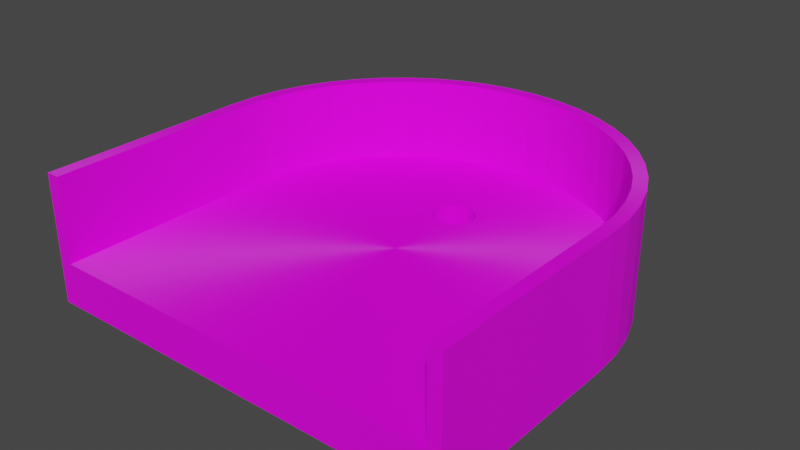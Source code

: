 # Source: Simple_Hole.blend  (saved by Blender 3.4.6; exported with 4.5.12 LTS)
import bpy
from mathutils import Matrix  # noqa: F401  (used for matrix-valued properties, if any)

bpy.ops.wm.read_factory_settings(use_empty=True)
scene = bpy.context.scene
scene.name = 'Scene'

# ---- collections
col_collection = bpy.data.collections.new('Collection'); scene.collection.children.link(col_collection)

# ---- images (referenced by path relative to the original .blend; pixels are not part of the script)
import os
ASSET_DIR = os.environ.get("B2B_ASSET_DIR", "")  # directory of the original .blend (textures are referenced by path, not embedded)
HERE = os.path.dirname(os.path.abspath(__file__))  # packed textures are extracted next to this script under _unpacked/

def load_image(name, relpath, width, height, colorspace="sRGB"):
    """Load a texture the original file referenced (path relative to the .blend, or extracted next to this script)."""
    p = next((c for c in (os.path.join(HERE, relpath), os.path.join(ASSET_DIR, relpath)) if relpath and os.path.exists(c)), "")
    if p:
        img = bpy.data.images.load(p, check_existing=True)
        img.name = name
    else:  # same state as the original file: an image datablock whose file is absent (Cycles renders it pink)
        img = bpy.data.images.new(name, width, height)
        img.source = "FILE"
        img.filepath = "//" + (relpath or name)
    img.colorspace_settings.name = colorspace
    return img
img_colores_png = load_image('Colores.png', 'Colores.png', 1024, 1024, 'sRGB')

# ---- materials (node trees are filled in below, after node groups)
mat_material_001 = bpy.data.materials.new('Material.001')
mat_material_001.use_transparent_shadow = False

# ---- material node trees
mat_material_001.use_nodes = True; mat_material_001.node_tree.nodes.clear()
_N = mat_material_001.node_tree.nodes; _L = mat_material_001.node_tree.links
n0 = _N.new('ShaderNodeBsdfPrincipled'); n0.name = 'Principled BSDF'; n0.location = (10, 300)
n0.distribution = 'GGX'
n0.subsurface_method = 'RANDOM_WALK_SKIN'
n0.inputs[2].default_value = 1.0
n0.inputs[3].default_value = 1.45
n0.inputs[15].default_value = 1.0
n0.inputs[27].default_value = (0.0, 0.0, 0.0, 1.0)
n0.inputs[28].default_value = 1.0
n1 = _N.new('ShaderNodeOutputMaterial'); n1.name = 'Material Output'; n1.location = (300, 300)
n2 = _N.new('ShaderNodeTexImage'); n2.name = 'Image Texture'; n2.location = (-493, 152)
n2.image = img_colores_png
_L.new(n0.outputs[0], n1.inputs[0])
_L.new(n2.outputs[0], n0.inputs[0])
n1.is_active_output = True

# ---- world
world_world = bpy.data.worlds.new('World'); scene.world = world_world
world_world.use_nodes = True; world_world.node_tree.nodes.clear()
_N = world_world.node_tree.nodes; _L = world_world.node_tree.links
n0 = _N.new('ShaderNodeOutputWorld'); n0.name = 'World Output'; n0.location = (300, 300)
n1 = _N.new('ShaderNodeBackground'); n1.name = 'Background'; n1.location = (10, 300)
n1.inputs[0].default_value = (0.05088, 0.05088, 0.05088, 1.0)
_L.new(n1.outputs[0], n0.inputs[0])
n0.is_active_output = True
world_world.color = (0.05088, 0.05088, 0.05088)
world_world.use_sun_shadow = False
world_world.sun_shadow_jitter_overblur = 0.0

# ---- meshes
me_cube_005 = bpy.data.meshes.new('Cube.005')
me_cube_005.from_pydata([(0.0, 0.04212, 2.474e-06), (0.0, 0.04212, 0.1011), (0.5016, 0.04212, 2.474e-06), (0.5016, 0.04212, 0.1011), (0.4711, 0.04212, 2.474e-06), (0.4711, 0.04212, 0.1011), (0.4711, 0.04212, 0.3007), (0.5016, 0.04212, 0.3007), (0.0, 0.04212, 2.474e-06), (0.0, 0.04212, 0.1011), (0.4973, 0.1076, 2.474e-06), (0.4973, 0.1076, 0.1011), (0.467, 0.1036, 2.474e-06), (0.467, 0.1036, 0.1011), (0.467, 0.1036, 0.3007), (0.4973, 0.1076, 0.3007), (0.0, 0.04212, 2.474e-06), (0.0, 0.04212, 0.1011), (0.4845, 0.172, 2.474e-06), (0.4845, 0.172, 0.1011), (0.455, 0.1641, 2.474e-06), (0.455, 0.1641, 0.1011), (0.455, 0.1641, 0.3007), (0.4845, 0.172, 0.3007), (0.0, 0.04212, 2.474e-06), (0.0, 0.04212, 0.1011), (0.4634, 0.2342, 2.474e-06), (0.4634, 0.2342, 0.1011), (0.4352, 0.2225, 2.474e-06), (0.4352, 0.2225, 0.1011), (0.4352, 0.2225, 0.3007), (0.4634, 0.2342, 0.3007), (0.0, 0.04212, 2.474e-06), (0.0, 0.04212, 0.1011), (0.4343, 0.293, 2.474e-06), (0.4343, 0.293, 0.1011), (0.4079, 0.2778, 2.474e-06), (0.4079, 0.2778, 0.1011), (0.4079, 0.2778, 0.3007), (0.4343, 0.293, 0.3007), (0.3978, 0.3476, 2.474e-06), (0.3978, 0.3476, 0.1011), (0.3736, 0.329, 2.474e-06), (0.3736, 0.329, 0.1011), (0.3736, 0.329, 0.3007), (0.3978, 0.3476, 0.3007), (0.3545, 0.3969, 2.474e-06), (0.3545, 0.3969, 0.1011), (0.333, 0.3753, 2.474e-06), (0.333, 0.3753, 0.1011), (0.333, 0.3753, 0.3007), (0.3545, 0.3969, 0.3007), (0.3052, 0.4402, 2.474e-06), (0.3052, 0.4402, 0.1011), (0.2866, 0.416, 2.474e-06), (0.2866, 0.416, 0.1011), (0.2866, 0.416, 0.3007), (0.3052, 0.4402, 0.3007), (0.2506, 0.4767, 2.474e-06), (0.2506, 0.4767, 0.1011), (0.2353, 0.4502, 2.474e-06), (0.2353, 0.4502, 0.1011), (0.2353, 0.4502, 0.3007), (0.2506, 0.4767, 0.3007), (0.0, 0.04212, 2.474e-06), (0.0, 0.04212, 0.1011), (0.1917, 0.5057, 2.474e-06), (0.1917, 0.5057, 0.1011), (0.18, 0.4774, 2.474e-06), (0.18, 0.4774, 0.1011), (0.18, 0.4774, 0.3007), (0.1917, 0.5057, 0.3007), (0.0, 0.04212, 2.474e-06), (0.0, 0.04212, 0.1011), (0.1295, 0.5267, 2.474e-06), (0.1295, 0.5267, 0.1011), (0.1216, 0.4972, 2.474e-06), (0.1216, 0.4972, 0.1011), (0.1216, 0.4972, 0.3007), (0.1295, 0.5267, 0.3007), (0.0, 0.04212, 2.474e-06), (0.0, 0.04212, 0.1011), (0.06512, 0.5395, 2.474e-06), (0.06512, 0.5395, 0.1011), (0.06115, 0.5092, 2.474e-06), (0.06115, 0.5092, 0.1011), (0.06115, 0.5092, 0.3007), (0.06512, 0.5395, 0.3007), (0.0, 0.04212, 2.474e-06), (0.0, 0.04212, 0.1011), (0.0, 0.5437, 2.474e-06), (0.0, 0.5437, 0.1011), (0.0, 0.5132, 2.474e-06), (0.0, 0.5132, 0.1011), (0.0, 0.5132, 0.3007), (0.0, 0.5437, 0.3007), (0.01899, 0.2794, 0.1011), (0.009607, 0.2822, 0.1011), (0.03521, 0.2685, 0.1011), (0.02763, 0.1916, 0.1011), (0.01899, 0.187, 0.1011), (0.01899, 0.187, 2.474e-06), (0.04143, 0.261, 0.1011), (0.009607, 0.1841, 0.1011), (0.04889, 0.2234, 0.1011), (0.04914, 0.226, 0.1011), (0.03521, 0.1978, 0.1011), (0.04605, 0.2141, 0.1011), (0.04586, 0.2137, 0.1011), (0.04586, 0.2137, 2.474e-06), (0.04985, 0.2332, 0.1011), (0.04914, 0.226, 2.474e-06), (0.0, 0.1832, 0.1011), (0.0, 0.1832, 2.474e-06), (0.0, 0.2832, 0.1011), (0.04889, 0.2429, 0.1011), (0.02763, 0.2748, 0.1011), (0.04605, 0.2523, 0.1011), (0.04143, 0.2054, 0.1011), (0.0, 0.2832, 0.1011), (0.0, 0.2832, 2.474e-06), (-0.5016, 0.04212, 2.474e-06), (-0.5016, 0.04212, 0.1011), (-0.4711, 0.04212, 2.474e-06), (-0.4711, 0.04212, 0.1011), (-0.4711, 0.04212, 0.3007), (-0.5016, 0.04212, 0.3007), (-0.4973, 0.1076, 2.474e-06), (-0.4973, 0.1076, 0.1011), (-0.467, 0.1036, 2.474e-06), (-0.467, 0.1036, 0.1011), (-0.467, 0.1036, 0.3007), (-0.4973, 0.1076, 0.3007), (-0.4845, 0.172, 2.474e-06), (-0.4845, 0.172, 0.1011), (-0.455, 0.1641, 2.474e-06), (-0.455, 0.1641, 0.1011), (-0.455, 0.1641, 0.3007), (-0.4845, 0.172, 0.3007), (-0.4634, 0.2342, 2.474e-06), (-0.4634, 0.2342, 0.1011), (-0.4352, 0.2225, 2.474e-06), (-0.4352, 0.2225, 0.1011), (-0.4352, 0.2225, 0.3007), (-0.4634, 0.2342, 0.3007), (-0.4343, 0.293, 2.474e-06), (-0.4343, 0.293, 0.1011), (-0.4079, 0.2778, 2.474e-06), (-0.4079, 0.2778, 0.1011), (-0.4079, 0.2778, 0.3007), (-0.4343, 0.293, 0.3007), (-0.3978, 0.3476, 2.474e-06), (-0.3978, 0.3476, 0.1011), (-0.3736, 0.329, 2.474e-06), (-0.3736, 0.329, 0.1011), (-0.3736, 0.329, 0.3007), (-0.3978, 0.3476, 0.3007), (-0.3545, 0.3969, 2.474e-06), (-0.3545, 0.3969, 0.1011), (-0.333, 0.3753, 2.474e-06), (-0.333, 0.3753, 0.1011), (-0.333, 0.3753, 0.3007), (-0.3545, 0.3969, 0.3007), (-0.3052, 0.4402, 2.474e-06), (-0.3052, 0.4402, 0.1011), (-0.2866, 0.416, 2.474e-06), (-0.2866, 0.416, 0.1011), (-0.2866, 0.416, 0.3007), (-0.3052, 0.4402, 0.3007), (-0.2506, 0.4767, 2.474e-06), (-0.2506, 0.4767, 0.1011), (-0.2353, 0.4502, 2.474e-06), (-0.2353, 0.4502, 0.1011), (-0.2353, 0.4502, 0.3007), (-0.2506, 0.4767, 0.3007), (-0.1917, 0.5057, 2.474e-06), (-0.1917, 0.5057, 0.1011), (-0.18, 0.4774, 2.474e-06), (-0.18, 0.4774, 0.1011), (-0.18, 0.4774, 0.3007), (-0.1917, 0.5057, 0.3007), (-0.1295, 0.5267, 2.474e-06), (-0.1295, 0.5267, 0.1011), (-0.1216, 0.4972, 2.474e-06), (-0.1216, 0.4972, 0.1011), (-0.1216, 0.4972, 0.3007), (-0.1295, 0.5267, 0.3007), (-0.06512, 0.5395, 2.474e-06), (-0.06512, 0.5395, 0.1011), (-0.06115, 0.5092, 2.474e-06), (-0.06115, 0.5092, 0.1011), (-0.06115, 0.5092, 0.3007), (-0.06512, 0.5395, 0.3007), (0.04605, 0.2141, 2.474e-06), (0.04586, 0.2137, 2.474e-06), (0.04889, 0.2234, 2.474e-06), (0.04914, 0.226, 2.474e-06), (0.02763, 0.1916, 2.474e-06), (0.04143, 0.2054, 2.474e-06), (0.03521, 0.1978, 2.474e-06), (0.04143, 0.261, 2.474e-06), (0.03521, 0.2685, 2.474e-06), (0.04985, 0.2332, 2.474e-06), (0.04889, 0.2429, 2.474e-06), (0.04605, 0.2523, 2.474e-06), (0.03019, 0.2727, 2.474e-06), (0.009607, 0.1841, 2.474e-06), (0.0, 0.1832, 2.474e-06), (0.0, 0.2832, 2.474e-06), (0.009607, 0.2822, 2.474e-06), (0.02763, 0.2748, 2.474e-06), (0.01899, 0.2794, 2.474e-06), (0.04914, 0.226, 0.1011), (0.04586, 0.2137, 0.1011), (0.03019, 0.2727, 0.1011), (0.0, 0.2832, 0.1011), (0.0, 0.1832, 0.1011), (0.04605, 0.2141, 0.1011), (0.04889, 0.2234, 0.1011), (0.02768, 0.2747, 0.1011), (0.02763, 0.2748, 0.1011), (0.009607, 0.1841, 0.1011), (0.009607, 0.2822, 0.1011), (-0.04961, 0.2278, 2.474e-06), (-0.04556, 0.2126, 2.474e-06), (-0.04919, 0.2234, 2.474e-06), (-0.04634, 0.2141, 2.474e-06), (-0.04556, 0.2126, 0.1011), (-0.04961, 0.2278, 0.1011), (-0.04634, 0.2141, 0.1011), (-0.04919, 0.2234, 0.1011), (-0.04172, 0.2054, 2.474e-06), (-0.02793, 0.1916, 2.474e-06), (-0.01897, 0.1869, 2.474e-06), (-0.01928, 0.187, 2.474e-06), (-0.0355, 0.1978, 2.474e-06), (-0.05015, 0.2332, 2.474e-06), (-0.04919, 0.2429, 2.474e-06), (-0.04172, 0.261, 2.474e-06), (-0.0355, 0.2685, 2.474e-06), (-0.04634, 0.2523, 2.474e-06), (-0.03021, 0.2729, 2.474e-06), (-0.01897, 0.1869, 0.1011), (-0.01928, 0.187, 0.1011), (-0.02793, 0.1916, 0.1011), (-0.04172, 0.2054, 0.1011), (-0.0355, 0.1978, 0.1011), (-0.000148, 0.1832, 2.474e-06), (-0.009902, 0.1841, 2.474e-06), (-0.02793, 0.2748, 2.474e-06), (-0.01928, 0.2794, 2.474e-06), (-0.009902, 0.2822, 2.474e-06), (-0.000148, 0.2832, 2.474e-06), (-0.009902, 0.1841, 0.1011), (-0.000148, 0.1832, 0.1011), (-5.341e-05, 0.1832, 0.1011), (-0.03021, 0.2729, 0.1011), (-0.05015, 0.2332, 0.1011), (-0.04919, 0.2429, 0.1011), (-0.0355, 0.2685, 0.1011), (-0.04634, 0.2523, 0.1011), (-0.04172, 0.261, 0.1011), (-7.372e-05, 0.2832, 0.1011), (-0.02793, 0.2748, 0.1011), (-0.01928, 0.2794, 0.1011), (-0.000148, 0.2832, 0.1011), (-0.009902, 0.2822, 0.1011), (0.0, -0.4579, 2.474e-06), (0.0, -0.4579, 0.1011), (0.0, -0.4579, 2.474e-06), (0.4711, -0.4579, 2.474e-06), (0.0, -0.4579, 2.474e-06), (0.0, -0.4579, 0.1011), (0.0, -0.4579, 2.474e-06), (0.0, -0.4579, 0.1011), (0.0, -0.4579, 2.474e-06), (0.0, -0.4579, 0.1011), (0.0, -0.4579, 2.474e-06), (0.0, -0.4579, 0.1011), (0.0, -0.4579, 2.474e-06), (0.0, -0.4579, 0.1011), (0.0, -0.4579, 2.474e-06), (0.0, -0.4579, 0.1011), (0.0, -0.4579, 2.474e-06), (0.0, -0.4579, 0.1011), (0.0, -0.4579, 2.474e-06), (0.0, -0.4579, 0.1011), (0.4711, -0.4579, 2.474e-06), (-0.4711, -0.4579, 2.474e-06), (-0.4711, -0.4579, 0.1011), (-0.4711, -0.4579, 0.3007), (0.0, -0.4579, 0.1011), (0.4711, -0.4579, 0.1011), (0.4711, -0.4579, 0.1011), (0.4711, -0.4579, 0.3007), (-0.5016, -0.4579, 2.474e-06), (-0.5016, -0.4579, 0.1011), (-0.5016, -0.4579, 2.474e-06), (-0.4711, -0.4579, 0.1011), (-0.4711, -0.4579, 0.3007), (-0.5016, -0.4579, 0.3007), (0.5016, -0.4579, 0.3007), (0.5016, -0.4579, 0.3007), (-0.5016, -0.4579, 0.1011), (-0.4711, -0.4579, 2.474e-06), (-0.5016, -0.4579, 0.3007), (0.4711, -0.4579, 0.3007), (0.5016, -0.4579, 2.474e-06), (0.5016, -0.4579, 0.1011), (0.5016, -0.4579, 2.474e-06), (0.5016, -0.4579, 0.1011)], [], [(7, 3, 11, 15), (2, 4, 12, 10), (5, 3, 11, 13), (11, 10, 18, 19), (13, 14, 22, 21), (13, 11, 19, 21), (3, 5, 13, 11), (3, 2, 10, 11), (64, 0, 269, 279), (0, 8, 12), (4, 0, 12), (6, 7, 15, 14), (5, 6, 14, 13), (73, 81, 284, 282), (23, 19, 27, 31), (19, 18, 26, 27), (15, 11, 19, 23), (88, 80, 283, 285), (11, 13, 21, 19), (10, 12, 20, 18), (8, 16, 20), (12, 8, 20), (14, 15, 23, 22), (9, 13, 17), (123, 0, 269, 304), (31, 27, 35, 39), (27, 26, 34, 35), (19, 21, 29, 27), (18, 20, 28, 26), (16, 24, 28), (28, 20, 16), (22, 23, 31, 30), (17, 21, 25), (21, 19, 27, 29), (21, 22, 30, 29), (35, 37, 43, 41), (121, 123, 304, 297), (39, 35, 41, 45), (27, 29, 37, 35), (26, 28, 36, 34), (36, 28, 24), (24, 32, 36), (30, 31, 39, 38), (25, 29, 33), (29, 27, 35, 37), (29, 30, 38, 37), (42, 24, 16, 48), (40, 42, 48, 46), (41, 43, 49, 47), (34, 36, 42, 40), (36, 32, 24, 42), (38, 39, 45, 44), (37, 35, 41, 43), (37, 38, 44, 43), (35, 34, 40, 41), (50, 51, 57, 56), (48, 16, 8, 54), (46, 48, 54, 52), (44, 45, 51, 50), (43, 41, 47, 49), (43, 44, 50, 49), (41, 40, 46, 47), (45, 41, 47, 51), (7, 6, 294, 301), (56, 57, 63, 62), (54, 8, 0, 60), (49, 47, 53, 55), (49, 50, 56, 55), (47, 46, 52, 53), (51, 47, 53, 57), (0, 4, 287, 269), (47, 49, 55, 53), (61, 62, 70, 69), (61, 59, 67, 69), (55, 53, 59, 61), (55, 56, 62, 61), (53, 52, 58, 59), (57, 53, 59, 63), (65, 73, 282, 280), (53, 55, 61, 59), (52, 54, 60, 58), (67, 66, 74, 75), (69, 70, 78, 77), (69, 67, 75, 77), (59, 58, 66, 67), (63, 59, 67, 71), (122, 121, 297, 303), (59, 61, 69, 67), (58, 60, 68, 66), (60, 0, 64, 68), (62, 63, 71, 70), (79, 75, 83, 87), (75, 74, 82, 83), (77, 78, 86, 85), (71, 67, 75, 79), (126, 122, 303, 300), (67, 69, 77, 75), (66, 68, 76, 74), (111, 76, 68, 64, 72, 109, 194, 193, 195, 196), (70, 71, 79, 78), (80, 72, 281, 283), (87, 83, 91, 95), (83, 82, 90, 91), (3, 7, 301, 310), (75, 77, 85, 83), (74, 76, 84, 82), (76, 111, 196, 202, 203, 204, 200, 201, 205, 84), (194, 109, 72, 80, 101, 197, 199, 198), (78, 79, 87, 86), (77, 75, 83, 85), (92, 93, 91, 90), (88, 89, 112, 113), (91, 93, 94, 95), (83, 85, 93, 91), (82, 84, 92, 90), (208, 120, 92, 84, 205, 210, 211, 209), (88, 113, 207, 206, 101, 80), (86, 87, 95, 94), (85, 83, 91, 93), (85, 86, 94, 93), (105, 110, 212), (118, 108, 213), (113, 112, 216, 207), (119, 120, 208, 215), (120, 119, 93, 92), (213, 108, 107, 104, 105, 212, 218, 217), (219, 116, 96, 220), (96, 97, 114, 119, 215, 222), (216, 112, 103, 100, 221), (126, 132, 128, 122), (125, 126, 300, 299), (1, 65, 280, 291), (4, 2, 309, 287), (72, 64, 279, 281), (121, 127, 129, 123), (2, 3, 310, 309), (124, 125, 299, 298), (6, 5, 293, 294), (81, 89, 286, 284), (124, 130, 128, 122), (128, 134, 133, 127), (130, 136, 137, 131), (130, 136, 134, 128), (122, 128, 130, 124), (122, 128, 127, 121), (89, 88, 285, 286), (123, 129, 0), (129, 8, 0), (125, 131, 132, 126), (124, 130, 131, 125), (138, 144, 140, 134), (134, 140, 139, 133), (132, 138, 134, 128), (128, 134, 136, 130), (127, 133, 135, 129), (129, 135, 8), (135, 16, 8), (131, 137, 138, 132), (9, 17, 130), (144, 150, 146, 140), (140, 146, 145, 139), (134, 140, 142, 136), (133, 139, 141, 135), (141, 16, 135), (141, 24, 16), (137, 143, 144, 138), (17, 25, 136), (136, 142, 140, 134), (136, 142, 143, 137), (146, 152, 154, 148), (150, 156, 152, 146), (140, 146, 148, 142), (139, 145, 147, 141), (147, 24, 141), (147, 32, 24), (143, 149, 150, 144), (142, 25, 33), (142, 148, 146, 140), (142, 148, 149, 143), (153, 159, 16, 24), (151, 157, 159, 153), (152, 158, 160, 154), (145, 151, 153, 147), (147, 153, 24, 32), (149, 155, 156, 150), (148, 154, 152, 146), (148, 154, 155, 149), (146, 152, 151, 145), (161, 167, 168, 162), (159, 165, 8, 16), (157, 163, 165, 159), (155, 161, 162, 156), (154, 160, 158, 152), (154, 160, 161, 155), (152, 158, 157, 151), (156, 162, 158, 152), (167, 173, 174, 168), (165, 171, 0, 8), (160, 166, 164, 158), (160, 166, 167, 161), (158, 164, 163, 157), (162, 168, 164, 158), (158, 164, 166, 160), (172, 178, 179, 173), (172, 178, 176, 170), (166, 172, 170, 164), (166, 172, 173, 167), (164, 170, 169, 163), (168, 174, 170, 164), (164, 170, 172, 166), (163, 169, 171, 165), (176, 182, 181, 175), (178, 184, 185, 179), (178, 184, 182, 176), (170, 176, 175, 169), (174, 180, 176, 170), (170, 176, 178, 172), (169, 175, 177, 171), (171, 177, 64, 0), (173, 179, 180, 174), (186, 192, 188, 182), (182, 188, 187, 181), (184, 190, 191, 185), (180, 186, 182, 176), (176, 182, 184, 178), (175, 181, 183, 177), (224, 72, 64, 177, 183, 223, 225, 226), (179, 185, 186, 180), (192, 95, 91, 188), (188, 91, 90, 187), (182, 188, 190, 184), (181, 187, 189, 183), (236, 223, 183, 189, 241, 239, 238, 240, 237), (80, 72, 224, 231, 235, 232, 234, 233), (185, 191, 192, 186), (184, 190, 188, 182), (188, 91, 93, 190), (187, 90, 92, 189), (189, 92, 120, 208, 252, 251, 250, 249, 241), (113, 88, 80, 233, 248, 247, 207), (191, 94, 95, 192), (190, 93, 91, 188), (190, 93, 94, 191), (215, 119, 114, 262), (255, 112, 216), (215, 208, 209, 222), (208, 215, 262, 265, 252), (222, 209, 211, 96), (210, 220, 96, 211), (220, 210, 205, 201, 98, 214, 219), (98, 201, 200, 102), (102, 200, 204, 117), (117, 204, 203, 115), (115, 203, 202, 110), (110, 202, 196, 195, 218, 212), (195, 193, 217, 218), (193, 194, 198, 118, 213, 217), (118, 198, 199, 106), (106, 199, 197, 99), (99, 197, 101, 100), (100, 101, 206, 221), (206, 207, 216, 221), (207, 247, 254, 255, 216), (247, 248, 253, 254), (248, 233, 234, 243, 242, 253), (234, 232, 244, 243), (232, 235, 246, 244), (246, 235, 231, 245), (245, 231, 224, 226, 229, 227), (229, 226, 225, 230), (230, 225, 223, 236, 257, 228), (257, 236, 237, 258), (258, 237, 240, 260), (260, 240, 238, 261), (261, 238, 239, 259), (259, 239, 241, 249, 263, 256), (263, 249, 250, 264), (264, 250, 251, 266), (266, 251, 252, 265), (267, 268, 291, 269), (309, 310, 308, 307), (287, 309, 307, 270), (269, 287, 270, 267), (307, 308, 292, 270), (293, 291, 268, 292), (308, 310, 301, 302), (301, 294, 306, 302), (293, 292, 306, 294), (292, 308, 302, 306), (291, 293, 272), (269, 291, 272, 271), (273, 274, 276, 275), (271, 272, 274, 273), (275, 276, 278, 277), (277, 278, 276, 275), (275, 276, 274, 273), (273, 274, 272, 271), (271, 272, 291, 269), (269, 291, 280, 279), (279, 280, 282, 281), (283, 284, 286, 285), (281, 282, 284, 283), (297, 295, 296, 303), (304, 288, 295, 297), (269, 267, 288, 304), (295, 288, 289, 296), (298, 289, 268, 291), (296, 305, 300, 303), (300, 305, 290, 299), (298, 299, 290, 289), (289, 290, 305, 296), (291, 272, 298)])
me_cube_005.polygons.foreach_set('material_index', [0, 0, 0, 0, 0, 0, 0, 0, 0, 0, 0, 0, 0, 0, 0, 0, 0, 0, 0, 0, 0, 0, 0, 0, 0, 0, 0, 0, 0, 0, 0, 0, 0, 0, 0, 0, 0, 0, 0, 0, 0, 0, 0, 0, 0, 0, 0, 0, 0, 0, 0, 0, 0, 0, 0, 0, 0, 0, 0, 0, 0, 0, 0, 0, 0, 0, 0, 0, 0, 0, 0, 0, 0, 0, 0, 0, 0, 0, 0, 0, 0, 0, 0, 0, 0, 0, 0, 0, 0, 0, 0, 0, 0, 0, 0, 0, 0, 0, 0, 0, 0, 0, 0, 0, 0, 0, 0, 0, 0, 0, 0, 0, 0, 0, 0, 0, 0, 0, 0, 0, 0, 0, 0, 0, 0, 0, 0, 0, 0, 0, 0, 0, 0, 0, 0, 0, 0, 0, 0, 0, 0, 0, 0, 0, 0, 0, 0, 0, 0, 0, 0, 0, 0, 0, 0, 0, 0, 0, 0, 0, 0, 0, 0, 0, 0, 0, 0, 0, 0, 0, 0, 0, 0, 0, 0, 0, 0, 0, 0, 0, 0, 0, 0, 0, 0, 0, 0, 0, 0, 0, 0, 0, 0, 0, 0, 0, 0, 0, 0, 0, 0, 0, 0, 0, 0, 0, 0, 0, 0, 0, 0, 0, 0, 0, 0, 0, 0, 0, 0, 0, 0, 0, 0, 0, 0, 0, 0, 0, 0, 0, 0, 0, 0, 0, 0, 0, 0, 0, 0, 0, 0, 0, 0, 0, 0, 568, 568, 568, 568, 568, 568, 568, 568, 568, 568, 568, 568, 568, 568, 568, 568, 568, 568, 568, 568, 568, 568, 568, 568, 568, 568, 568, 568, 568, 568, 568, 568, 568, 568, 0, 0, 0, 0, 0, 0, 0, 0, 0, 0, 0, 0, 0, 0, 0, 0, 0, 0, 0, 0, 0, 0, 0, 0, 0, 0, 0, 0, 0, 0, 0, 0, 0])
_uv = me_cube_005.uv_layers.new(name='UVMap')
_uv.uv.foreach_set('vector', [0.07611, 0.9294, 0.07611, 0.9294, 0.07611, 0.9294, 0.07611, 0.9294, 0.05455, 0.9294, 0.05323, 0.9294, 0.05323, 0.9294, 0.05455, 0.9294, 0.625, 0.4848, 0.625, 0.5, 0.625, 0.5, 0.625, 0.4848, 0.07611, 0.9294, 0.05455, 0.9294, 0.05455, 0.9294, 0.07611, 0.9294, 0.07611, 0.9281, 0.07611, 0.9281, 0.07611, 0.9281, 0.07611, 0.9281, 0.625, 0.4848, 0.625, 0.5, 0.625, 0.5, 0.625, 0.4848, 0.625, 0.5, 0.625, 0.4848, 0.625, 0.4848, 0.625, 0.5, 0.07611, 0.9294, 0.05455, 0.9294, 0.05455, 0.9294, 0.07611, 0.9294, 0.03299, 0.9294, 0.03299, 0.9294, 0.03299, 0.9294, 0.03299, 0.9294, 0.03299, 0.9294, 0.03299, 0.9294, 0.05323, 0.9294, 0.05323, 0.9294, 0.03299, 0.9294, 0.05323, 0.9294, 0.07742, 0.9294, 0.07611, 0.9294, 0.07611, 0.9294, 0.07742, 0.9294, 0.07611, 0.9281, 0.07611, 0.9281, 0.07611, 0.9281, 0.07611, 0.9281, 0.9875, 0.9769, 0.9875, 0.9769, 0.9875, 0.9769, 0.9875, 0.9769, 0.07611, 0.9294, 0.07611, 0.9294, 0.07611, 0.9294, 0.07611, 0.9294, 0.07611, 0.9294, 0.05455, 0.9294, 0.05455, 0.9294, 0.07611, 0.9294, 0.07611, 0.9294, 0.07611, 0.9294, 0.07611, 0.9294, 0.07611, 0.9294, 0.03299, 0.9294, 0.03299, 0.9294, 0.03299, 0.9294, 0.03299, 0.9294, 0.625, 0.5, 0.625, 0.4848, 0.625, 0.4848, 0.625, 0.5, 0.05455, 0.9294, 0.05323, 0.9294, 0.05323, 0.9294, 0.05455, 0.9294, 0.03299, 0.9294, 0.03299, 0.9294, 0.05323, 0.9294, 0.05323, 0.9294, 0.03299, 0.9294, 0.05323, 0.9294, 0.07742, 0.9294, 0.07611, 0.9294, 0.07611, 0.9294, 0.07742, 0.9294, 0.9875, 0.9769, 0.9875, 0.9581, 0.9875, 0.9769, 0.05323, 0.9294, 0.03299, 0.9294, 0.03299, 0.9294, 0.05323, 0.9294, 0.07611, 0.9294, 0.07611, 0.9294, 0.07611, 0.9294, 0.07611, 0.9294, 0.07611, 0.9294, 0.05455, 0.9294, 0.05455, 0.9294, 0.07611, 0.9294, 0.9875, 0.9569, 0.9875, 0.9581, 0.9875, 0.9581, 0.9875, 0.9569, 0.05455, 0.9294, 0.05323, 0.9294, 0.05323, 0.9294, 0.05455, 0.9294, 0.03299, 0.9294, 0.03299, 0.9294, 0.05323, 0.9294, 0.05323, 0.9294, 0.05323, 0.9294, 0.03299, 0.9294, 0.07742, 0.9294, 0.07611, 0.9294, 0.07611, 0.9294, 0.07742, 0.9294, 0.9875, 0.9769, 0.9875, 0.9581, 0.9875, 0.9769, 0.9875, 0.9581, 0.9875, 0.9569, 0.9875, 0.9569, 0.9875, 0.9581, 0.07611, 0.9281, 0.07611, 0.9281, 0.07611, 0.9281, 0.07611, 0.9281, 0.9875, 0.9569, 0.9875, 0.9581, 0.9875, 0.9581, 0.9875, 0.9569, 0.05455, 0.9294, 0.05323, 0.9294, 0.05323, 0.9294, 0.05455, 0.9294, 0.07611, 0.9294, 0.07611, 0.9294, 0.07611, 0.9294, 0.07611, 0.9294, 0.9875, 0.9569, 0.9875, 0.9581, 0.9875, 0.9581, 0.9875, 0.9569, 0.05455, 0.9294, 0.05323, 0.9294, 0.05323, 0.9294, 0.05455, 0.9294, 0.05323, 0.9294, 0.05323, 0.9294, 0.03299, 0.9294, 0.03299, 0.9294, 0.03299, 0.9294, 0.05323, 0.9294, 0.07742, 0.9294, 0.07611, 0.9294, 0.07611, 0.9294, 0.07742, 0.9294, 0.9875, 0.9769, 0.9875, 0.9581, 0.9875, 0.9769, 0.9875, 0.9581, 0.9875, 0.9569, 0.9875, 0.9569, 0.9875, 0.9581, 0.07611, 0.9281, 0.07611, 0.9281, 0.07611, 0.9281, 0.07611, 0.9281, 0.05323, 0.9294, 0.03299, 0.9294, 0.03299, 0.9294, 0.05323, 0.9294, 0.05455, 0.9294, 0.05323, 0.9294, 0.05323, 0.9294, 0.05455, 0.9294, 0.9875, 0.9569, 0.9875, 0.9581, 0.9875, 0.9581, 0.9875, 0.9569, 0.05455, 0.9294, 0.05323, 0.9294, 0.05323, 0.9294, 0.05455, 0.9294, 0.05323, 0.9294, 0.03299, 0.9294, 0.03299, 0.9294, 0.05323, 0.9294, 0.07742, 0.9294, 0.07611, 0.9294, 0.07611, 0.9294, 0.07742, 0.9294, 0.9875, 0.9581, 0.9875, 0.9569, 0.9875, 0.9569, 0.9875, 0.9581, 0.07611, 0.9281, 0.07611, 0.9281, 0.07611, 0.9281, 0.07611, 0.9281, 0.07611, 0.9294, 0.05455, 0.9294, 0.05455, 0.9294, 0.07611, 0.9294, 0.07742, 0.9294, 0.07611, 0.9294, 0.07611, 0.9294, 0.07742, 0.9294, 0.05323, 0.9294, 0.03299, 0.9294, 0.03299, 0.9294, 0.05323, 0.9294, 0.05455, 0.9294, 0.05323, 0.9294, 0.05323, 0.9294, 0.05455, 0.9294, 0.07742, 0.9294, 0.07611, 0.9294, 0.07611, 0.9294, 0.07742, 0.9294, 0.9875, 0.9581, 0.9875, 0.9569, 0.9875, 0.9569, 0.9875, 0.9581, 0.07611, 0.9281, 0.07611, 0.9281, 0.07611, 0.9281, 0.07611, 0.9281, 0.07611, 0.9294, 0.05455, 0.9294, 0.05455, 0.9294, 0.07611, 0.9294, 0.07611, 0.9294, 0.07611, 0.9294, 0.07611, 0.9294, 0.07611, 0.9294, 0.07611, 0.9294, 0.07742, 0.9294, 0.07742, 0.9294, 0.07611, 0.9294, 0.07742, 0.9294, 0.07611, 0.9294, 0.07611, 0.9294, 0.07742, 0.9294, 0.05323, 0.9294, 0.03299, 0.9294, 0.03299, 0.9294, 0.05323, 0.9294, 0.9875, 0.9581, 0.9875, 0.9569, 0.9875, 0.9569, 0.9875, 0.9581, 0.07611, 0.9281, 0.07611, 0.9281, 0.07611, 0.9281, 0.07611, 0.9281, 0.07611, 0.9294, 0.05455, 0.9294, 0.05455, 0.9294, 0.07611, 0.9294, 0.07611, 0.9294, 0.07611, 0.9294, 0.07611, 0.9294, 0.07611, 0.9294, 0.03299, 0.9294, 0.05323, 0.9294, 0.05323, 0.9294, 0.03299, 0.9294, 0.9875, 0.9569, 0.9875, 0.9581, 0.9875, 0.9581, 0.9875, 0.9569, 0.07611, 0.9281, 0.07611, 0.9281, 0.07611, 0.9281, 0.07611, 0.9281, 0.9875, 0.9581, 0.9875, 0.9569, 0.9875, 0.9569, 0.9875, 0.9581, 0.9875, 0.9581, 0.9875, 0.9569, 0.9875, 0.9569, 0.9875, 0.9581, 0.07611, 0.9281, 0.07611, 0.9281, 0.07611, 0.9281, 0.07611, 0.9281, 0.07611, 0.9294, 0.05455, 0.9294, 0.05455, 0.9294, 0.07611, 0.9294, 0.07611, 0.9294, 0.07611, 0.9294, 0.07611, 0.9294, 0.07611, 0.9294, 0.9875, 0.9769, 0.9875, 0.9769, 0.9875, 0.9769, 0.9875, 0.9769, 0.9875, 0.9569, 0.9875, 0.9581, 0.9875, 0.9581, 0.9875, 0.9569, 0.05455, 0.9294, 0.05323, 0.9294, 0.05323, 0.9294, 0.05455, 0.9294, 0.07611, 0.9294, 0.05455, 0.9294, 0.05455, 0.9294, 0.07611, 0.9294, 0.07611, 0.9281, 0.07611, 0.9281, 0.07611, 0.9281, 0.07611, 0.9281, 0.9875, 0.9581, 0.9875, 0.9569, 0.9875, 0.9569, 0.9875, 0.9581, 0.07611, 0.9294, 0.05455, 0.9294, 0.05455, 0.9294, 0.07611, 0.9294, 0.07611, 0.9294, 0.07611, 0.9294, 0.07611, 0.9294, 0.07611, 0.9294, 0.07611, 0.9294, 0.05455, 0.9294, 0.05455, 0.9294, 0.07611, 0.9294, 0.9875, 0.9569, 0.9875, 0.9581, 0.9875, 0.9581, 0.9875, 0.9569, 0.05455, 0.9294, 0.05323, 0.9294, 0.05323, 0.9294, 0.05455, 0.9294, 0.05323, 0.9294, 0.03299, 0.9294, 0.03299, 0.9294, 0.05323, 0.9294, 0.07742, 0.9294, 0.07611, 0.9294, 0.07611, 0.9294, 0.07742, 0.9294, 0.07611, 0.9294, 0.07611, 0.9294, 0.07611, 0.9294, 0.07611, 0.9294, 0.07611, 0.9294, 0.05455, 0.9294, 0.05455, 0.9294, 0.07611, 0.9294, 0.07611, 0.9281, 0.07611, 0.9281, 0.07611, 0.9281, 0.07611, 0.9281, 0.07611, 0.9294, 0.07611, 0.9294, 0.07611, 0.9294, 0.07611, 0.9294, 0.07611, 0.9294, 0.07611, 0.9294, 0.07611, 0.9294, 0.07611, 0.9294, 0.9875, 0.9569, 0.9875, 0.9581, 0.9875, 0.9581, 0.9875, 0.9569, 0.05455, 0.9294, 0.05323, 0.9294, 0.05323, 0.9294, 0.05455, 0.9294, 0.04117, 0.9294, 0.05323, 0.9294, 0.05323, 0.9294, 0.03299, 0.9294, 0.03299, 0.9294, 0.04062, 0.9294, 0.04062, 0.9294, 0.04064, 0.9294, 0.04106, 0.9294, 0.04117, 0.9294, 0.07742, 0.9294, 0.07611, 0.9294, 0.07611, 0.9294, 0.07742, 0.9294, 0.03299, 0.9294, 0.03299, 0.9294, 0.03299, 0.9294, 0.03299, 0.9294, 0.07611, 0.9294, 0.07611, 0.9294, 0.07611, 0.9294, 0.07611, 0.9294, 0.07611, 0.9294, 0.05455, 0.9294, 0.05455, 0.9294, 0.07611, 0.9294, 0.07611, 0.9294, 0.07611, 0.9294, 0.07611, 0.9294, 0.07611, 0.9294, 0.9875, 0.9569, 0.9875, 0.9581, 0.9875, 0.9581, 0.9875, 0.9569, 0.05455, 0.9294, 0.05323, 0.9294, 0.05323, 0.9294, 0.05455, 0.9294, 0.05323, 0.9294, 0.04117, 0.9294, 0.04117, 0.9294, 0.04148, 0.9294, 0.04188, 0.9294, 0.04225, 0.9294, 0.04258, 0.9294, 0.04285, 0.9294, 0.04298, 0.9294, 0.05323, 0.9294, 0.04062, 0.9294, 0.04062, 0.9294, 0.03299, 0.9294, 0.03299, 0.9294, 0.03927, 0.9294, 0.03953, 0.9294, 0.03986, 0.9294, 0.04023, 0.9294, 0.07742, 0.9294, 0.07611, 0.9294, 0.07611, 0.9294, 0.07742, 0.9294, 0.9875, 0.9581, 0.9875, 0.9569, 0.9875, 0.9569, 0.9875, 0.9581, 0.05455, 0.9281, 0.07611, 0.9281, 0.07611, 0.9294, 0.05455, 0.9294, 0.05455, 0.9078, 0.07611, 0.9078, 0.07611, 0.9139, 0.05455, 0.9139, 0.07611, 0.9294, 0.07611, 0.9281, 0.07611, 0.9281, 0.07611, 0.9294, 0.9875, 0.9569, 0.9875, 0.9581, 0.9875, 0.9581, 0.9875, 0.9569, 0.05455, 0.9294, 0.05323, 0.9294, 0.05323, 0.9294, 0.05455, 0.9294, 0.04335, 0.9294, 0.04335, 0.9294, 0.05323, 0.9294, 0.05323, 0.9294, 0.04298, 0.9294, 0.04306, 0.9294, 0.04324, 0.9294, 0.04333, 0.9294, 0.03299, 0.9294, 0.03905, 0.9294, 0.03905, 0.9294, 0.03912, 0.9294, 0.03927, 0.9294, 0.03299, 0.9294, 0.07742, 0.9294, 0.07611, 0.9294, 0.07611, 0.9294, 0.07742, 0.9294, 0.9875, 0.9581, 0.9875, 0.9569, 0.9875, 0.9569, 0.9875, 0.9581, 0.07611, 0.9281, 0.07611, 0.9281, 0.07611, 0.9281, 0.07611, 0.9281, 0.9875, 0.9693, 0.9875, 0.969, 0.9875, 0.9693, 0.9875, 0.9702, 0.9875, 0.9698, 0.9875, 0.9698, 0.05455, 0.9139, 0.07611, 0.9139, 0.07611, 0.9139, 0.05455, 0.9139, 0.07611, 0.9182, 0.05455, 0.9182, 0.05455, 0.9182, 0.07611, 0.9182, 0.05455, 0.9182, 0.07611, 0.9182, 0.07611, 0.9281, 0.05455, 0.9281, 0.9875, 0.9698, 0.9875, 0.9698, 0.9875, 0.9698, 0.9875, 0.9694, 0.9875, 0.9693, 0.9875, 0.9693, 0.9875, 0.9694, 0.9875, 0.9698, 0.9875, 0.9676, 0.9875, 0.9676, 0.9875, 0.9674, 0.9875, 0.9676, 0.9875, 0.9674, 0.9875, 0.9673, 0.9875, 0.9673, 0.9875, 0.9673, 0.9875, 0.9673, 0.9875, 0.9673, 0.9875, 0.9713, 0.9875, 0.9713, 0.9875, 0.9712, 0.9875, 0.9711, 0.9875, 0.9712, 0.07611, 0.9294, 0.07611, 0.9294, 0.07611, 0.9294, 0.07611, 0.9294, 0.07742, 0.9294, 0.07611, 0.9294, 0.07611, 0.9294, 0.07742, 0.9294, 0.9875, 0.9769, 0.9875, 0.9769, 0.9875, 0.9769, 0.9875, 0.9769, 0.05323, 0.9294, 0.05455, 0.9294, 0.05455, 0.9294, 0.05323, 0.9294, 0.03299, 0.9294, 0.03299, 0.9294, 0.03299, 0.9294, 0.03299, 0.9294, 0.05455, 0.9294, 0.05455, 0.9294, 0.05323, 0.9294, 0.05323, 0.9294, 0.05455, 0.9294, 0.07611, 0.9294, 0.07611, 0.9294, 0.05455, 0.9294, 0.07611, 0.9281, 0.07611, 0.9281, 0.07611, 0.9281, 0.07611, 0.9281, 0.07611, 0.9281, 0.07611, 0.9281, 0.07611, 0.9281, 0.07611, 0.9281, 0.9875, 0.9769, 0.9875, 0.9769, 0.9875, 0.9769, 0.9875, 0.9769, 0.625, 0.4848, 0.625, 0.4848, 0.625, 0.5, 0.625, 0.5, 0.07611, 0.9294, 0.07611, 0.9294, 0.05455, 0.9294, 0.05455, 0.9294, 0.07611, 0.9281, 0.07611, 0.9281, 0.07611, 0.9281, 0.07611, 0.9281, 0.625, 0.4848, 0.625, 0.4848, 0.625, 0.5, 0.625, 0.5, 0.625, 0.5, 0.625, 0.5, 0.625, 0.4848, 0.625, 0.4848, 0.07611, 0.9294, 0.07611, 0.9294, 0.05455, 0.9294, 0.05455, 0.9294, 0.07611, 0.9078, 0.05455, 0.9078, 0.05455, 0.9078, 0.07611, 0.9078, 0.05323, 0.9294, 0.05323, 0.9294, 0.03299, 0.9294, 0.05323, 0.9294, 0.03299, 0.9294, 0.03299, 0.9294, 0.07742, 0.9294, 0.07742, 0.9294, 0.07611, 0.9294, 0.07611, 0.9294, 0.07611, 0.9281, 0.07611, 0.9281, 0.07611, 0.9281, 0.07611, 0.9281, 0.07611, 0.9294, 0.07611, 0.9294, 0.07611, 0.9294, 0.07611, 0.9294, 0.07611, 0.9294, 0.07611, 0.9294, 0.05455, 0.9294, 0.05455, 0.9294, 0.07611, 0.9294, 0.07611, 0.9294, 0.07611, 0.9294, 0.07611, 0.9294, 0.625, 0.5, 0.625, 0.5, 0.625, 0.4848, 0.625, 0.4848, 0.05455, 0.9294, 0.05455, 0.9294, 0.05323, 0.9294, 0.05323, 0.9294, 0.05323, 0.9294, 0.05323, 0.9294, 0.03299, 0.9294, 0.05323, 0.9294, 0.03299, 0.9294, 0.03299, 0.9294, 0.07742, 0.9294, 0.07742, 0.9294, 0.07611, 0.9294, 0.07611, 0.9294, 0.9875, 0.9769, 0.9875, 0.9769, 0.9875, 0.9581, 0.07611, 0.9294, 0.07611, 0.9294, 0.07611, 0.9294, 0.07611, 0.9294, 0.07611, 0.9294, 0.07611, 0.9294, 0.05455, 0.9294, 0.05455, 0.9294, 0.9875, 0.9569, 0.9875, 0.9569, 0.9875, 0.9581, 0.9875, 0.9581, 0.05455, 0.9294, 0.05455, 0.9294, 0.05323, 0.9294, 0.05323, 0.9294, 0.05323, 0.9294, 0.03299, 0.9294, 0.05323, 0.9294, 0.05323, 0.9294, 0.03299, 0.9294, 0.03299, 0.9294, 0.07742, 0.9294, 0.07742, 0.9294, 0.07611, 0.9294, 0.07611, 0.9294, 0.9875, 0.9769, 0.9875, 0.9769, 0.9875, 0.9581, 0.9875, 0.9581, 0.9875, 0.9581, 0.9875, 0.9569, 0.9875, 0.9569, 0.07611, 0.9281, 0.07611, 0.9281, 0.07611, 0.9281, 0.07611, 0.9281, 0.9875, 0.9569, 0.9875, 0.9569, 0.9875, 0.9581, 0.9875, 0.9581, 0.07611, 0.9294, 0.07611, 0.9294, 0.07611, 0.9294, 0.07611, 0.9294, 0.9875, 0.9569, 0.9875, 0.9569, 0.9875, 0.9581, 0.9875, 0.9581, 0.05455, 0.9294, 0.05455, 0.9294, 0.05323, 0.9294, 0.05323, 0.9294, 0.05323, 0.9294, 0.03299, 0.9294, 0.05323, 0.9294, 0.05323, 0.9294, 0.03299, 0.9294, 0.03299, 0.9294, 0.07742, 0.9294, 0.07742, 0.9294, 0.07611, 0.9294, 0.07611, 0.9294, 0.9875, 0.9581, 0.9875, 0.9769, 0.9875, 0.9769, 0.9875, 0.9581, 0.9875, 0.9581, 0.9875, 0.9569, 0.9875, 0.9569, 0.07611, 0.9281, 0.07611, 0.9281, 0.07611, 0.9281, 0.07611, 0.9281, 0.05323, 0.9294, 0.05323, 0.9294, 0.03299, 0.9294, 0.03299, 0.9294, 0.05455, 0.9294, 0.05455, 0.9294, 0.05323, 0.9294, 0.05323, 0.9294, 0.9875, 0.9569, 0.9875, 0.9569, 0.9875, 0.9581, 0.9875, 0.9581, 0.05455, 0.9294, 0.05455, 0.9294, 0.05323, 0.9294, 0.05323, 0.9294, 0.05323, 0.9294, 0.05323, 0.9294, 0.03299, 0.9294, 0.03299, 0.9294, 0.07742, 0.9294, 0.07742, 0.9294, 0.07611, 0.9294, 0.07611, 0.9294, 0.9875, 0.9581, 0.9875, 0.9581, 0.9875, 0.9569, 0.9875, 0.9569, 0.07611, 0.9281, 0.07611, 0.9281, 0.07611, 0.9281, 0.07611, 0.9281, 0.07611, 0.9294, 0.07611, 0.9294, 0.05455, 0.9294, 0.05455, 0.9294, 0.07742, 0.9294, 0.07742, 0.9294, 0.07611, 0.9294, 0.07611, 0.9294, 0.05323, 0.9294, 0.05323, 0.9294, 0.03299, 0.9294, 0.03299, 0.9294, 0.05455, 0.9294, 0.05455, 0.9294, 0.05323, 0.9294, 0.05323, 0.9294, 0.07742, 0.9294, 0.07742, 0.9294, 0.07611, 0.9294, 0.07611, 0.9294, 0.9875, 0.9581, 0.9875, 0.9581, 0.9875, 0.9569, 0.9875, 0.9569, 0.07611, 0.9281, 0.07611, 0.9281, 0.07611, 0.9281, 0.07611, 0.9281, 0.07611, 0.9294, 0.07611, 0.9294, 0.05455, 0.9294, 0.05455, 0.9294, 0.07611, 0.9294, 0.07611, 0.9294, 0.07611, 0.9294, 0.07611, 0.9294, 0.07742, 0.9294, 0.07742, 0.9294, 0.07611, 0.9294, 0.07611, 0.9294, 0.05323, 0.9294, 0.05323, 0.9294, 0.03299, 0.9294, 0.03299, 0.9294, 0.9875, 0.9581, 0.9875, 0.9581, 0.9875, 0.9569, 0.9875, 0.9569, 0.07611, 0.9281, 0.07611, 0.9281, 0.07611, 0.9281, 0.07611, 0.9281, 0.07611, 0.9294, 0.07611, 0.9294, 0.05455, 0.9294, 0.05455, 0.9294, 0.07611, 0.9294, 0.07611, 0.9294, 0.07611, 0.9294, 0.07611, 0.9294, 0.9875, 0.9569, 0.9875, 0.9569, 0.9875, 0.9581, 0.9875, 0.9581, 0.07611, 0.9281, 0.07611, 0.9281, 0.07611, 0.9281, 0.07611, 0.9281, 0.9875, 0.9581, 0.9875, 0.9581, 0.9875, 0.9569, 0.9875, 0.9569, 0.9875, 0.9581, 0.9875, 0.9581, 0.9875, 0.9569, 0.9875, 0.9569, 0.07611, 0.9281, 0.07611, 0.9281, 0.07611, 0.9281, 0.07611, 0.9281, 0.07611, 0.9294, 0.07611, 0.9294, 0.05455, 0.9294, 0.05455, 0.9294, 0.07611, 0.9294, 0.07611, 0.9294, 0.07611, 0.9294, 0.07611, 0.9294, 0.9875, 0.9569, 0.9875, 0.9569, 0.9875, 0.9581, 0.9875, 0.9581, 0.05455, 0.9294, 0.05455, 0.9294, 0.05323, 0.9294, 0.05323, 0.9294, 0.07611, 0.9294, 0.07611, 0.9294, 0.05455, 0.9294, 0.05455, 0.9294, 0.07611, 0.9281, 0.07611, 0.9281, 0.07611, 0.9281, 0.07611, 0.9281, 0.9875, 0.9581, 0.9875, 0.9581, 0.9875, 0.9569, 0.9875, 0.9569, 0.07611, 0.9294, 0.07611, 0.9294, 0.05455, 0.9294, 0.05455, 0.9294, 0.07611, 0.9294, 0.07611, 0.9294, 0.07611, 0.9294, 0.07611, 0.9294, 0.9875, 0.9569, 0.9875, 0.9569, 0.9875, 0.9581, 0.9875, 0.9581, 0.05455, 0.9294, 0.05455, 0.9294, 0.05323, 0.9294, 0.05323, 0.9294, 0.05323, 0.9294, 0.05323, 0.9294, 0.03299, 0.9294, 0.03299, 0.9294, 0.07742, 0.9294, 0.07742, 0.9294, 0.07611, 0.9294, 0.07611, 0.9294, 0.07611, 0.9294, 0.07611, 0.9294, 0.07611, 0.9294, 0.07611, 0.9294, 0.07611, 0.9294, 0.07611, 0.9294, 0.05455, 0.9294, 0.05455, 0.9294, 0.07611, 0.9281, 0.07611, 0.9281, 0.07611, 0.9281, 0.07611, 0.9281, 0.07611, 0.9294, 0.07611, 0.9294, 0.07611, 0.9294, 0.07611, 0.9294, 0.9875, 0.9569, 0.9875, 0.9569, 0.9875, 0.9581, 0.9875, 0.9581, 0.05455, 0.9294, 0.05455, 0.9294, 0.05323, 0.9294, 0.05323, 0.9294, 0.04057, 0.9294, 0.03299, 0.9294, 0.03299, 0.9294, 0.05323, 0.9294, 0.05323, 0.9294, 0.04124, 0.9294, 0.04106, 0.9294, 0.04064, 0.9294, 0.07742, 0.9294, 0.07742, 0.9294, 0.07611, 0.9294, 0.07611, 0.9294, 0.07611, 0.9294, 0.07611, 0.9294, 0.07611, 0.9294, 0.07611, 0.9294, 0.07611, 0.9294, 0.07611, 0.9294, 0.05455, 0.9294, 0.05455, 0.9294, 0.9875, 0.9569, 0.9875, 0.9569, 0.9875, 0.9581, 0.9875, 0.9581, 0.05455, 0.9294, 0.05455, 0.9294, 0.05323, 0.9294, 0.05323, 0.9294, 0.04148, 0.9294, 0.04124, 0.9294, 0.05323, 0.9294, 0.05323, 0.9294, 0.04299, 0.9294, 0.04285, 0.9294, 0.04258, 0.9294, 0.04226, 0.9294, 0.04188, 0.9294, 0.03299, 0.9294, 0.03299, 0.9294, 0.04057, 0.9294, 0.04023, 0.9294, 0.03986, 0.9294, 0.03954, 0.9294, 0.03927, 0.9294, 0.03926, 0.9294, 0.07742, 0.9294, 0.07742, 0.9294, 0.07611, 0.9294, 0.07611, 0.9294, 0.9875, 0.9581, 0.9875, 0.9581, 0.9875, 0.9569, 0.9875, 0.9569, 0.9875, 0.9569, 0.9875, 0.9569, 0.9875, 0.9581, 0.9875, 0.9581, 0.05455, 0.9294, 0.05455, 0.9294, 0.05323, 0.9294, 0.05323, 0.9294, 0.05323, 0.9294, 0.05323, 0.9294, 0.04335, 0.9294, 0.04335, 0.9294, 0.04335, 0.9294, 0.04333, 0.9294, 0.04324, 0.9294, 0.04306, 0.9294, 0.04299, 0.9294, 0.03905, 0.9294, 0.03299, 0.9294, 0.03299, 0.9294, 0.03926, 0.9294, 0.03912, 0.9294, 0.03905, 0.9294, 0.03905, 0.9294, 0.07742, 0.9294, 0.07742, 0.9294, 0.07611, 0.9294, 0.07611, 0.9294, 0.9875, 0.9581, 0.9875, 0.9581, 0.9875, 0.9569, 0.9875, 0.9569, 0.07611, 0.9281, 0.07611, 0.9281, 0.07611, 0.9281, 0.07611, 0.9281, 0.9875, 0.9673, 0.9875, 0.9673, 0.9875, 0.9673, 0.9875, 0.9673, 0.9875, 0.9713, 0.9875, 0.9713, 0.9875, 0.9713, 0.1084, 0.951, 0.1084, 0.9447, 0.1058, 0.9447, 0.1058, 0.951, 0.1084, 0.9447, 0.1084, 0.951, 0.1084, 0.951, 0.1085, 0.951, 0.1085, 0.9447, 0.1058, 0.951, 0.1058, 0.9447, 0.1031, 0.9447, 0.1031, 0.951, 0.1004, 0.9447, 0.1004, 0.951, 0.1031, 0.951, 0.1031, 0.9447, 0.1004, 0.951, 0.1004, 0.9447, 0.09946, 0.9447, 0.09767, 0.9447, 0.09767, 0.951, 0.09946, 0.951, 0.1003, 0.951, 0.09767, 0.951, 0.09767, 0.9447, 0.09497, 0.9447, 0.09497, 0.951, 0.09497, 0.951, 0.09497, 0.9447, 0.09228, 0.9447, 0.09228, 0.951, 0.09228, 0.951, 0.09228, 0.9447, 0.08958, 0.9447, 0.08958, 0.951, 0.08958, 0.951, 0.08958, 0.9447, 0.08689, 0.9447, 0.08689, 0.951, 0.08689, 0.951, 0.08689, 0.9447, 0.0849, 0.9447, 0.08419, 0.9447, 0.08419, 0.951, 0.0849, 0.951, 0.08419, 0.9447, 0.0815, 0.9447, 0.0815, 0.951, 0.08419, 0.951, 0.0815, 0.9447, 0.08139, 0.9447, 0.0788, 0.9447, 0.0788, 0.951, 0.08139, 0.951, 0.0815, 0.951, 0.0788, 0.951, 0.0788, 0.9447, 0.07611, 0.9447, 0.07611, 0.951, 0.07611, 0.951, 0.07611, 0.9447, 0.07341, 0.9447, 0.07341, 0.951, 0.07341, 0.951, 0.07341, 0.9447, 0.07072, 0.9447, 0.07072, 0.951, 0.07072, 0.951, 0.07072, 0.9447, 0.06802, 0.9447, 0.06802, 0.951, 0.06802, 0.9447, 0.06537, 0.9447, 0.06537, 0.951, 0.06802, 0.951, 0.06537, 0.9447, 0.06533, 0.9447, 0.06533, 0.951, 0.06535, 0.951, 0.06537, 0.951, 0.06533, 0.9447, 0.06263, 0.9447, 0.06263, 0.951, 0.06533, 0.951, 0.06263, 0.9447, 0.06003, 0.9447, 0.05994, 0.9447, 0.05994, 0.951, 0.06003, 0.951, 0.06263, 0.951, 0.05994, 0.9447, 0.05724, 0.9447, 0.05724, 0.951, 0.05994, 0.951, 0.05724, 0.9447, 0.05455, 0.9447, 0.05455, 0.951, 0.05724, 0.951, 0.05455, 0.951, 0.05455, 0.9447, 0.05185, 0.9447, 0.05185, 0.951, 0.05185, 0.951, 0.05185, 0.9447, 0.04961, 0.9447, 0.04916, 0.9447, 0.04916, 0.951, 0.04961, 0.951, 0.04916, 0.951, 0.04916, 0.9447, 0.04646, 0.9447, 0.04646, 0.951, 0.04646, 0.951, 0.04646, 0.9447, 0.04527, 0.9447, 0.04377, 0.9447, 0.04377, 0.951, 0.04527, 0.951, 0.04377, 0.951, 0.04377, 0.9447, 0.04107, 0.9447, 0.04107, 0.951, 0.04107, 0.951, 0.04107, 0.9447, 0.03838, 0.9447, 0.03838, 0.951, 0.03838, 0.951, 0.03838, 0.9447, 0.03568, 0.9447, 0.03568, 0.951, 0.03568, 0.951, 0.03568, 0.9447, 0.03299, 0.9447, 0.03299, 0.951, 0.03299, 0.951, 0.03299, 0.9447, 0.0311, 0.9447, 0.03029, 0.9447, 0.03029, 0.951, 0.0311, 0.951, 0.03029, 0.951, 0.03029, 0.9447, 0.02759, 0.9447, 0.02759, 0.951, 0.02759, 0.951, 0.02759, 0.9447, 0.0249, 0.9447, 0.0249, 0.951, 0.0249, 0.951, 0.0249, 0.9447, 0.0222, 0.9447, 0.0222, 0.951, 0.05455, 0.8863, 0.07611, 0.8863, 0.07611, 0.9078, 0.05455, 0.9078, 0.05455, 0.9294, 0.07611, 0.9294, 0.07611, 0.951, 0.05455, 0.951, 0.05323, 0.9294, 0.05455, 0.9294, 0.05455, 0.951, 0.05323, 0.951, 0.03299, 0.9294, 0.05323, 0.9294, 0.05323, 0.951, 0.03299, 0.951, 0.05455, 0.951, 0.07611, 0.951, 0.07611, 0.9523, 0.05455, 0.9523, 0.9863, 0.9569, 0.9675, 0.9569, 0.9675, 0.9369, 0.9863, 0.9369, 0.07611, 0.951, 0.07611, 0.9294, 0.07611, 0.9294, 0.07611, 0.951, 0.07611, 0.9294, 0.07742, 0.9294, 0.07742, 0.951, 0.07611, 0.951, 0.07742, 0.9294, 0.07742, 0.951, 0.07742, 0.951, 0.07742, 0.9294, 0.07611, 0.9523, 0.07611, 0.951, 0.07611, 0.951, 0.07611, 0.9523, 0.9875, 0.9769, 0.9875, 0.9581, 0.9875, 0.9769, 0.05455, 0.9078, 0.07611, 0.9078, 0.07611, 0.9078, 0.05455, 0.9078, 0.05455, 0.9078, 0.07611, 0.9078, 0.07611, 0.9078, 0.05455, 0.9078, 0.05455, 0.9078, 0.07611, 0.9078, 0.07611, 0.9078, 0.05455, 0.9078, 0.05455, 0.9078, 0.07611, 0.9078, 0.07611, 0.9078, 0.05455, 0.9078, 0.05455, 0.9078, 0.07611, 0.9078, 0.07611, 0.9078, 0.05455, 0.9078, 0.05455, 0.9078, 0.07611, 0.9078, 0.07611, 0.9078, 0.05455, 0.9078, 0.05455, 0.9078, 0.07611, 0.9078, 0.07611, 0.9078, 0.05455, 0.9078, 0.05455, 0.9078, 0.07611, 0.9078, 0.07611, 0.9078, 0.05455, 0.9078, 0.05455, 0.9078, 0.07611, 0.9078, 0.07611, 0.9078, 0.05455, 0.9078, 0.05455, 0.9078, 0.07611, 0.9078, 0.07611, 0.9078, 0.05455, 0.9078, 0.05455, 0.9078, 0.07611, 0.9078, 0.07611, 0.9078, 0.05455, 0.9078, 0.05455, 0.9078, 0.07611, 0.9078, 0.07611, 0.9078, 0.05455, 0.9078, 0.05455, 0.9294, 0.05455, 0.951, 0.07611, 0.951, 0.07611, 0.9294, 0.05323, 0.9294, 0.05323, 0.951, 0.05455, 0.951, 0.05455, 0.9294, 0.03299, 0.9294, 0.03299, 0.951, 0.05323, 0.951, 0.05323, 0.9294, 0.05455, 0.951, 0.05455, 0.9523, 0.07611, 0.9523, 0.07611, 0.951, 0.9863, 0.9569, 0.9863, 0.9369, 0.9675, 0.9369, 0.9675, 0.9569, 0.07611, 0.951, 0.07611, 0.951, 0.07611, 0.9294, 0.07611, 0.9294, 0.07611, 0.9294, 0.07611, 0.951, 0.07742, 0.951, 0.07742, 0.9294, 0.07742, 0.9294, 0.07742, 0.9294, 0.07742, 0.951, 0.07742, 0.951, 0.07611, 0.9523, 0.07611, 0.9523, 0.07611, 0.951, 0.07611, 0.951, 0.9875, 0.9769, 0.9875, 0.9769, 0.9875, 0.9581])
me_cube_005.materials.append(mat_material_001)
me_cube_005.update()
me_cube_001 = bpy.data.meshes.new('Cube.001')
me_cube_001.from_pydata([(0.0, 0.04212, 0.1011), (0.4711, 0.04212, 0.1011), (0.0, 0.04212, 0.1011), (0.467, 0.1036, 0.1011), (0.0, 0.04212, 0.1011), (0.455, 0.1641, 0.1011), (0.0, 0.04212, 0.1011), (0.4352, 0.2225, 0.1011), (0.0, 0.04212, 0.1011), (0.4079, 0.2778, 0.1011), (0.3736, 0.329, 0.1011), (0.333, 0.3753, 0.1011), (0.2866, 0.416, 0.1011), (0.2353, 0.4502, 0.1011), (0.0, 0.04212, 0.1011), (0.18, 0.4774, 0.1011), (0.0, 0.04212, 0.1011), (0.1216, 0.4972, 0.1011), (0.0, 0.04212, 0.1011), (0.06115, 0.5092, 0.1011), (0.0, 0.04212, 0.1011), (0.0, 0.5132, 0.1011), (0.01899, 0.2794, 0.1011), (0.009607, 0.2822, 0.1011), (0.03521, 0.2685, 0.1011), (0.02763, 0.1916, 0.1011), (0.01899, 0.187, 0.1011), (0.04143, 0.261, 0.1011), (0.009607, 0.1841, 0.1011), (0.04889, 0.2234, 0.1011), (0.04914, 0.226, 0.1011), (0.03521, 0.1978, 0.1011), (0.04605, 0.2141, 0.1011), (0.04586, 0.2137, 0.1011), (0.04985, 0.2332, 0.1011), (0.0, 0.1832, 0.1011), (0.0, 0.2832, 0.1011), (0.04889, 0.2429, 0.1011), (0.02763, 0.2748, 0.1011), (0.04605, 0.2523, 0.1011), (0.04143, 0.2054, 0.1011), (-0.4711, 0.04212, 0.1011), (-0.467, 0.1036, 0.1011), (-0.455, 0.1641, 0.1011), (-0.4352, 0.2225, 0.1011), (-0.4079, 0.2778, 0.1011), (-0.3736, 0.329, 0.1011), (-0.333, 0.3753, 0.1011), (-0.2866, 0.416, 0.1011), (-0.2353, 0.4502, 0.1011), (-0.18, 0.4774, 0.1011), (-0.1216, 0.4972, 0.1011), (-0.06115, 0.5092, 0.1011), (0.03019, 0.2727, 0.1011), (0.02768, 0.2747, 0.1011), (-0.04556, 0.2126, 0.1011), (-0.04961, 0.2278, 0.1011), (-0.04634, 0.2141, 0.1011), (-0.04919, 0.2234, 0.1011), (-0.01897, 0.1869, 0.1011), (-0.01928, 0.187, 0.1011), (-0.02793, 0.1916, 0.1011), (-0.04172, 0.2054, 0.1011), (-0.0355, 0.1978, 0.1011), (-0.009902, 0.1841, 0.1011), (-0.000148, 0.1832, 0.1011), (-5.341e-05, 0.1832, 0.1011), (-0.03021, 0.2729, 0.1011), (-0.05015, 0.2332, 0.1011), (-0.04919, 0.2429, 0.1011), (-0.0355, 0.2685, 0.1011), (-0.04634, 0.2523, 0.1011), (-0.04172, 0.261, 0.1011), (-7.372e-05, 0.2832, 0.1011), (-0.02793, 0.2748, 0.1011), (-0.01928, 0.2794, 0.1011), (-0.000148, 0.2832, 0.1011), (-0.009902, 0.2822, 0.1011), (0.0, -0.4579, 2.474e-06), (0.0, -0.4579, 0.1011), (0.4711, -0.4579, 2.474e-06), (0.0, -0.4579, 0.1011), (-0.4711, -0.4579, 2.474e-06), (-0.4711, -0.4579, 0.1011), (0.4711, -0.4579, 0.1011), (0.4711, -0.4579, 0.1011), (-0.4711, -0.4579, 0.1011)], [], [(1, 3, 2), (3, 5, 4), (7, 6, 5), (9, 8, 7), (8, 9, 10, 6), (6, 10, 11, 4), (2, 12, 13, 0), (4, 11, 12, 2), (0, 13, 15, 14), (16, 14, 15, 17, 30, 29, 32, 33), (26, 18, 16, 33, 40, 31, 25), (35, 20, 18, 26, 28), (34, 30, 17, 19, 53, 24, 27, 39, 37), (53, 19, 21, 36, 23, 22, 38, 54), (1, 2, 81, 85), (2, 41, 86, 81), (2, 42, 41), (4, 43, 42), (44, 43, 6), (45, 44, 8), (8, 6, 46, 45), (6, 4, 47, 46), (2, 0, 49, 48), (4, 2, 48, 47), (0, 14, 50, 49), (56, 51, 50, 14, 16, 55, 57, 58), (16, 18, 59, 60, 61, 63, 62, 55), (18, 20, 35, 66, 65, 64, 59), (67, 52, 51, 56, 68, 69, 71, 72, 70), (76, 73, 36, 21, 52, 67, 74, 75, 77), (80, 84, 79, 78), (82, 78, 79, 83)])
_uv = me_cube_001.uv_layers.new(name='UVMap')
_uv.uv.foreach_set('vector', [0.9875, 0.9581, 0.9875, 0.9581, 0.9875, 0.9769, 0.9875, 0.9581, 0.9875, 0.9581, 0.9875, 0.9769, 0.9875, 0.9581, 0.9875, 0.9769, 0.9875, 0.9581, 0.9875, 0.9581, 0.9875, 0.9769, 0.9875, 0.9581, 0.9875, 0.9769, 0.9875, 0.9581, 0.9875, 0.9581, 0.9875, 0.9769, 0.9875, 0.9769, 0.9875, 0.9581, 0.9875, 0.9581, 0.9875, 0.9769, 0.9875, 0.9769, 0.9875, 0.9581, 0.9875, 0.9581, 0.9875, 0.9769, 0.9875, 0.9769, 0.9875, 0.9581, 0.9875, 0.9581, 0.9875, 0.9769, 0.9875, 0.9769, 0.9875, 0.9581, 0.9875, 0.9581, 0.9875, 0.9769, 0.9875, 0.9769, 0.9875, 0.9769, 0.9875, 0.9581, 0.9875, 0.9581, 0.9875, 0.9693, 0.9875, 0.9694, 0.9875, 0.9698, 0.9875, 0.9698, 0.9875, 0.9711, 0.9875, 0.9769, 0.9875, 0.9769, 0.9875, 0.9698, 0.9875, 0.9702, 0.9875, 0.9705, 0.9875, 0.9708, 0.9875, 0.9713, 0.9875, 0.9769, 0.9875, 0.9769, 0.9875, 0.9711, 0.9875, 0.9712, 0.9875, 0.969, 0.9875, 0.9693, 0.9875, 0.9581, 0.9875, 0.9581, 0.9875, 0.9676, 0.9875, 0.9678, 0.9875, 0.968, 0.9875, 0.9683, 0.9875, 0.9687, 0.9875, 0.9676, 0.9875, 0.9581, 0.9875, 0.9581, 0.9875, 0.9673, 0.9875, 0.9673, 0.9875, 0.9674, 0.9875, 0.9676, 0.9875, 0.9676, 0.9875, 0.9581, 0.9875, 0.9769, 0.9875, 0.9769, 0.9875, 0.9581, 0.9875, 0.9769, 0.9875, 0.9581, 0.9875, 0.9581, 0.9875, 0.9769, 0.9875, 0.9769, 0.9875, 0.9581, 0.9875, 0.9581, 0.9875, 0.9769, 0.9875, 0.9581, 0.9875, 0.9581, 0.9875, 0.9581, 0.9875, 0.9581, 0.9875, 0.9769, 0.9875, 0.9581, 0.9875, 0.9581, 0.9875, 0.9769, 0.9875, 0.9769, 0.9875, 0.9769, 0.9875, 0.9581, 0.9875, 0.9581, 0.9875, 0.9769, 0.9875, 0.9769, 0.9875, 0.9581, 0.9875, 0.9581, 0.9875, 0.9769, 0.9875, 0.9769, 0.9875, 0.9581, 0.9875, 0.9581, 0.9875, 0.9769, 0.9875, 0.9769, 0.9875, 0.9581, 0.9875, 0.9581, 0.9875, 0.9769, 0.9875, 0.9769, 0.9875, 0.9581, 0.9875, 0.9581, 0.9875, 0.9693, 0.9875, 0.9581, 0.9875, 0.9581, 0.9875, 0.9769, 0.9875, 0.9769, 0.9875, 0.9699, 0.9875, 0.9698, 0.9875, 0.9694, 0.9875, 0.9769, 0.9875, 0.9769, 0.9875, 0.9711, 0.9875, 0.9711, 0.9875, 0.9708, 0.9875, 0.9705, 0.9875, 0.9702, 0.9875, 0.9699, 0.9875, 0.9769, 0.9875, 0.9769, 0.9875, 0.9713, 0.9875, 0.9713, 0.9875, 0.9713, 0.9875, 0.9712, 0.9875, 0.9711, 0.9875, 0.9676, 0.9875, 0.9581, 0.9875, 0.9581, 0.9875, 0.9693, 0.9875, 0.969, 0.9875, 0.9687, 0.9875, 0.9683, 0.9875, 0.968, 0.9875, 0.9678, 0.9875, 0.9673, 0.9875, 0.9673, 0.9875, 0.9673, 0.9875, 0.9581, 0.9875, 0.9581, 0.9875, 0.9676, 0.9875, 0.9676, 0.9875, 0.9674, 0.9875, 0.9673, 0.9617, 0.9476, 0.9833, 0.9476, 0.9833, 0.9678, 0.9617, 0.9678, 0.9617, 0.9476, 0.9617, 0.9678, 0.9833, 0.9678, 0.9833, 0.9476])
me_cube_001.materials.append(mat_material_001)
me_cube_001.update()

# ---- objects
ob_fence = bpy.data.objects.new('Fence', me_cube_005)
ob_simple_hole = bpy.data.objects.new('Simple_Hole', me_cube_001)

# ---- transforms, parenting, visibility, modifiers, constraints
ob_fence.parent = ob_simple_hole
ob_fence.location = (0.0, 0.0, 0.0)
ob_simple_hole.location = (0.0, 0.0, 0.0)

# ---- collection membership
col_collection.objects.link(ob_fence)
col_collection.objects.link(ob_simple_hole)

# ---- scene / render settings (as saved in the file)
scene.frame_start = 1; scene.frame_end = 160; scene.frame_set(2)
scene.render.engine = 'BLENDER_EEVEE_NEXT'
scene.cycles.sampling_pattern = 'TABULATED_SOBOL'
scene.cycles.use_light_tree = False
scene.view_settings.view_transform = 'Filmic'
bpy.context.view_layer.update()

# ---- added for rendering (the .blend has no active camera and no usable light): camera, sun
cam_auto = bpy.data.cameras.new('AutoCamera')
cam_auto.lens = 50.0
cam_auto.sensor_width = 36.0
cam_auto.clip_end = 1000.0
ob_auto_camera = bpy.data.objects.new('AutoCamera', cam_auto)
scene.collection.objects.link(ob_auto_camera)
ob_auto_camera.location = (1.3408, -1.56604, 1.22299)
ob_auto_camera.rotation_euler = (1.09748, -7.21219e-08, 0.694738)
scene.camera = ob_auto_camera
light_auto_sun = bpy.data.lights.new('AutoSun', 'SUN')
light_auto_sun.energy = 3.0
light_auto_sun.angle = 0.0523599
ob_auto_sun = bpy.data.objects.new('AutoSun', light_auto_sun)
scene.collection.objects.link(ob_auto_sun)
ob_auto_sun.rotation_euler = (0.872665, 0.174533, 0.523599)
bpy.context.view_layer.update()
